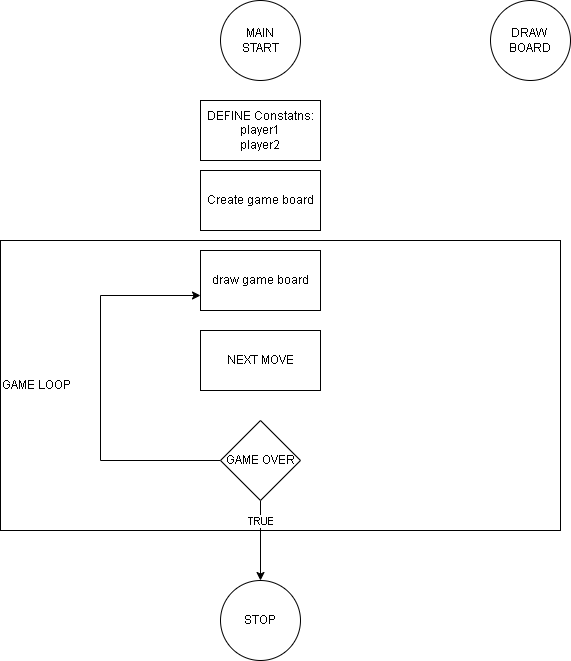

The diagram above was exported from draw.io. Its source (the exported page's mxGraphModel, read from the mxfile embedded in the PNG):
<mxGraphModel dx="649" dy="437" grid="1" gridSize="10" guides="1" tooltips="1" connect="1" arrows="1" fold="1" page="1" pageScale="1" pageWidth="850" pageHeight="1100" math="0" shadow="0">
  <root>
    <mxCell id="5jRnPjefaj3ergg7vj2u-0" />
    <mxCell id="5jRnPjefaj3ergg7vj2u-1" parent="5jRnPjefaj3ergg7vj2u-0" />
    <mxCell id="5jRnPjefaj3ergg7vj2u-14" value="GAME LOOP" style="rounded=0;whiteSpace=wrap;html=1;align=left;" vertex="1" parent="5jRnPjefaj3ergg7vj2u-1">
      <mxGeometry x="70" y="250" width="560" height="290" as="geometry" />
    </mxCell>
    <mxCell id="5jRnPjefaj3ergg7vj2u-2" value="MAIN&lt;br&gt;START" style="ellipse;whiteSpace=wrap;html=1;aspect=fixed;" vertex="1" parent="5jRnPjefaj3ergg7vj2u-1">
      <mxGeometry x="290" y="10" width="80" height="80" as="geometry" />
    </mxCell>
    <mxCell id="5jRnPjefaj3ergg7vj2u-3" value="DEFINE Constatns:&lt;br&gt;player1&lt;br&gt;player2&lt;br&gt;" style="rounded=0;whiteSpace=wrap;html=1;" vertex="1" parent="5jRnPjefaj3ergg7vj2u-1">
      <mxGeometry x="270" y="110" width="120" height="60" as="geometry" />
    </mxCell>
    <mxCell id="5jRnPjefaj3ergg7vj2u-4" value="Create game board" style="rounded=0;whiteSpace=wrap;html=1;" vertex="1" parent="5jRnPjefaj3ergg7vj2u-1">
      <mxGeometry x="270" y="180" width="120" height="60" as="geometry" />
    </mxCell>
    <mxCell id="5jRnPjefaj3ergg7vj2u-5" value="draw game board" style="rounded=0;whiteSpace=wrap;html=1;" vertex="1" parent="5jRnPjefaj3ergg7vj2u-1">
      <mxGeometry x="270" y="260" width="120" height="60" as="geometry" />
    </mxCell>
    <mxCell id="5jRnPjefaj3ergg7vj2u-6" value="DRAW&amp;nbsp;&lt;br&gt;BOARD" style="ellipse;whiteSpace=wrap;html=1;aspect=fixed;" vertex="1" parent="5jRnPjefaj3ergg7vj2u-1">
      <mxGeometry x="560" y="10" width="80" height="80" as="geometry" />
    </mxCell>
    <mxCell id="5jRnPjefaj3ergg7vj2u-7" value="NEXT MOVE" style="rounded=0;whiteSpace=wrap;html=1;" vertex="1" parent="5jRnPjefaj3ergg7vj2u-1">
      <mxGeometry x="270" y="340" width="120" height="60" as="geometry" />
    </mxCell>
    <mxCell id="5jRnPjefaj3ergg7vj2u-11" style="edgeStyle=orthogonalEdgeStyle;rounded=0;orthogonalLoop=1;jettySize=auto;html=1;exitX=0.5;exitY=1;exitDx=0;exitDy=0;entryX=0.5;entryY=0;entryDx=0;entryDy=0;" edge="1" parent="5jRnPjefaj3ergg7vj2u-1" source="5jRnPjefaj3ergg7vj2u-8" target="5jRnPjefaj3ergg7vj2u-9">
      <mxGeometry relative="1" as="geometry">
        <mxPoint x="380" y="610" as="targetPoint" />
      </mxGeometry>
    </mxCell>
    <mxCell id="5jRnPjefaj3ergg7vj2u-12" value="TRUE" style="edgeLabel;html=1;align=center;verticalAlign=middle;resizable=0;points=[];" vertex="1" connectable="0" parent="5jRnPjefaj3ergg7vj2u-11">
      <mxGeometry x="-0.5059" y="-1" relative="1" as="geometry">
        <mxPoint as="offset" />
      </mxGeometry>
    </mxCell>
    <mxCell id="5jRnPjefaj3ergg7vj2u-13" style="edgeStyle=orthogonalEdgeStyle;rounded=0;orthogonalLoop=1;jettySize=auto;html=1;entryX=0;entryY=0.75;entryDx=0;entryDy=0;" edge="1" parent="5jRnPjefaj3ergg7vj2u-1" source="5jRnPjefaj3ergg7vj2u-8" target="5jRnPjefaj3ergg7vj2u-5">
      <mxGeometry relative="1" as="geometry">
        <Array as="points">
          <mxPoint x="170" y="470" />
          <mxPoint x="170" y="305" />
        </Array>
      </mxGeometry>
    </mxCell>
    <mxCell id="5jRnPjefaj3ergg7vj2u-8" value="GAME OVER" style="rhombus;whiteSpace=wrap;html=1;" vertex="1" parent="5jRnPjefaj3ergg7vj2u-1">
      <mxGeometry x="290" y="430" width="80" height="80" as="geometry" />
    </mxCell>
    <mxCell id="5jRnPjefaj3ergg7vj2u-9" value="STOP" style="ellipse;whiteSpace=wrap;html=1;aspect=fixed;" vertex="1" parent="5jRnPjefaj3ergg7vj2u-1">
      <mxGeometry x="290" y="590" width="80" height="80" as="geometry" />
    </mxCell>
  </root>
</mxGraphModel>